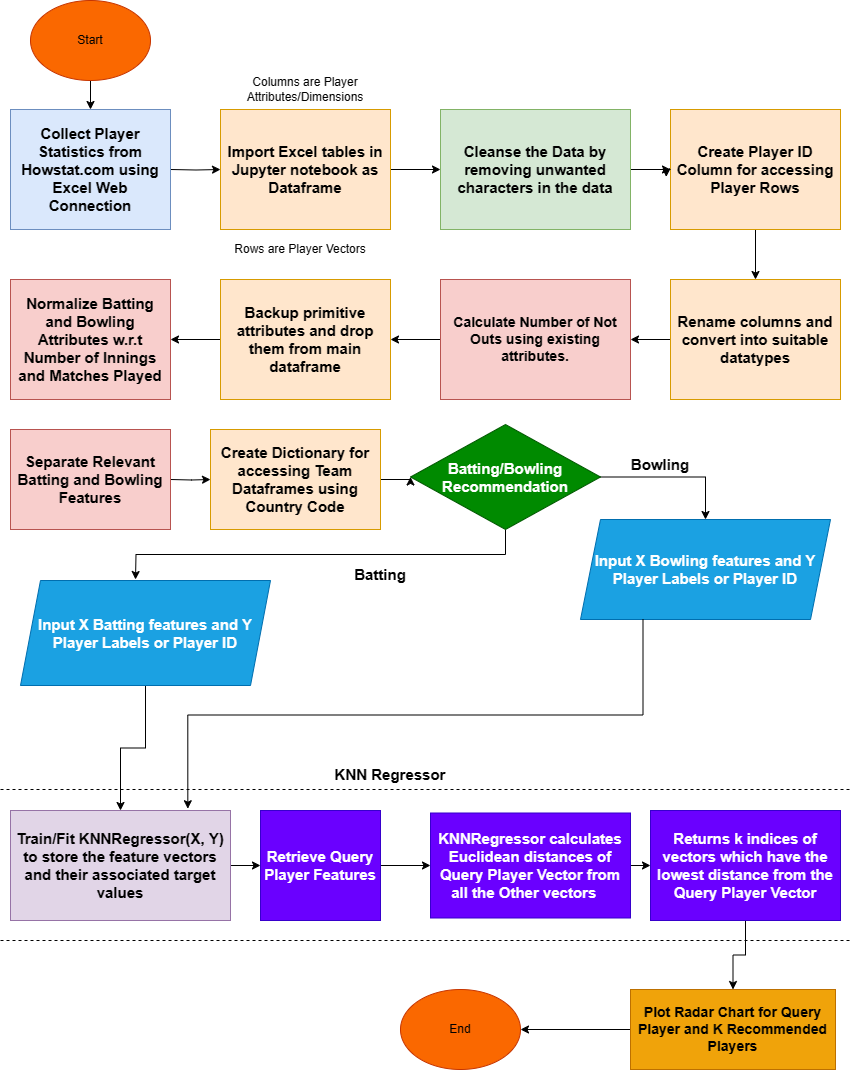

The diagram above was exported from draw.io. Its source (the exported page's mxGraphModel, read from the mxfile embedded in the PNG):
<mxGraphModel dx="1176" dy="645" grid="1" gridSize="10" guides="1" tooltips="1" connect="1" arrows="1" fold="1" page="1" pageScale="1" pageWidth="850" pageHeight="1100" background="none" math="0" shadow="0">
  <root>
    <mxCell id="0" />
    <mxCell id="1" parent="0" />
    <mxCell id="ql0hSR1luq9MQlSDu55J-5" style="edgeStyle=orthogonalEdgeStyle;rounded=0;orthogonalLoop=1;jettySize=auto;html=1;exitX=1;exitY=0.5;exitDx=0;exitDy=0;entryX=0;entryY=0.5;entryDx=0;entryDy=0;" edge="1" parent="1" target="ql0hSR1luq9MQlSDu55J-4">
      <mxGeometry relative="1" as="geometry">
        <mxPoint x="170" y="179" as="sourcePoint" />
      </mxGeometry>
    </mxCell>
    <mxCell id="ql0hSR1luq9MQlSDu55J-3" value="&lt;b&gt;&lt;font style=&quot;font-size: 15px;&quot;&gt;Collect Player Statistics from Howstat.com using Excel Web Connection&lt;/font&gt;&lt;/b&gt;" style="rounded=0;whiteSpace=wrap;html=1;fillColor=#dae8fc;strokeColor=#6c8ebf;" vertex="1" parent="1">
      <mxGeometry x="10" y="119" width="160" height="120" as="geometry" />
    </mxCell>
    <mxCell id="ql0hSR1luq9MQlSDu55J-9" style="edgeStyle=orthogonalEdgeStyle;rounded=0;orthogonalLoop=1;jettySize=auto;html=1;exitX=1;exitY=0.5;exitDx=0;exitDy=0;entryX=0;entryY=0.5;entryDx=0;entryDy=0;" edge="1" parent="1" source="ql0hSR1luq9MQlSDu55J-4" target="ql0hSR1luq9MQlSDu55J-7">
      <mxGeometry relative="1" as="geometry" />
    </mxCell>
    <mxCell id="ql0hSR1luq9MQlSDu55J-4" value="&lt;b&gt;&lt;font style=&quot;font-size: 15px;&quot;&gt;Import Excel tables in Jupyter notebook as Dataframe&lt;/font&gt;&lt;/b&gt;" style="rounded=0;whiteSpace=wrap;html=1;fillColor=#ffe6cc;strokeColor=#d79b00;" vertex="1" parent="1">
      <mxGeometry x="220" y="119" width="170" height="120" as="geometry" />
    </mxCell>
    <mxCell id="ql0hSR1luq9MQlSDu55J-11" style="edgeStyle=orthogonalEdgeStyle;rounded=0;orthogonalLoop=1;jettySize=auto;html=1;exitX=1;exitY=0.5;exitDx=0;exitDy=0;" edge="1" parent="1" source="ql0hSR1luq9MQlSDu55J-7" target="ql0hSR1luq9MQlSDu55J-10">
      <mxGeometry relative="1" as="geometry" />
    </mxCell>
    <mxCell id="ql0hSR1luq9MQlSDu55J-7" value="&lt;b&gt;&lt;font style=&quot;font-size: 15px;&quot;&gt;Cleanse the Data by removing unwanted characters in the data&lt;/font&gt;&lt;/b&gt;" style="rounded=0;whiteSpace=wrap;html=1;fillColor=#d5e8d4;strokeColor=#82b366;" vertex="1" parent="1">
      <mxGeometry x="440" y="119" width="190" height="120" as="geometry" />
    </mxCell>
    <mxCell id="ql0hSR1luq9MQlSDu55J-16" style="edgeStyle=orthogonalEdgeStyle;rounded=0;orthogonalLoop=1;jettySize=auto;html=1;exitX=0.5;exitY=1;exitDx=0;exitDy=0;entryX=0.5;entryY=0;entryDx=0;entryDy=0;" edge="1" parent="1" source="ql0hSR1luq9MQlSDu55J-10" target="ql0hSR1luq9MQlSDu55J-12">
      <mxGeometry relative="1" as="geometry" />
    </mxCell>
    <mxCell id="ql0hSR1luq9MQlSDu55J-10" value="&lt;b&gt;&lt;font style=&quot;font-size: 15px;&quot;&gt;Create Player ID Column for accessing Player Rows&lt;/font&gt;&lt;/b&gt;" style="rounded=0;whiteSpace=wrap;html=1;fillColor=#ffe6cc;strokeColor=#d79b00;" vertex="1" parent="1">
      <mxGeometry x="670" y="119" width="170" height="120" as="geometry" />
    </mxCell>
    <mxCell id="ql0hSR1luq9MQlSDu55J-18" style="edgeStyle=orthogonalEdgeStyle;rounded=0;orthogonalLoop=1;jettySize=auto;html=1;exitX=0;exitY=0.5;exitDx=0;exitDy=0;entryX=1;entryY=0.5;entryDx=0;entryDy=0;" edge="1" parent="1" source="ql0hSR1luq9MQlSDu55J-12" target="ql0hSR1luq9MQlSDu55J-17">
      <mxGeometry relative="1" as="geometry" />
    </mxCell>
    <mxCell id="ql0hSR1luq9MQlSDu55J-12" value="&lt;b&gt;&lt;font style=&quot;font-size: 15px;&quot;&gt;Rename columns and convert into suitable datatypes&lt;/font&gt;&lt;/b&gt;" style="rounded=0;whiteSpace=wrap;html=1;fillColor=#ffe6cc;strokeColor=#d79b00;" vertex="1" parent="1">
      <mxGeometry x="670" y="289" width="170" height="120" as="geometry" />
    </mxCell>
    <mxCell id="ql0hSR1luq9MQlSDu55J-13" style="edgeStyle=orthogonalEdgeStyle;rounded=0;orthogonalLoop=1;jettySize=auto;html=1;exitX=0;exitY=0.5;exitDx=0;exitDy=0;entryX=-0.025;entryY=0.562;entryDx=0;entryDy=0;entryPerimeter=0;" edge="1" parent="1" source="ql0hSR1luq9MQlSDu55J-10" target="ql0hSR1luq9MQlSDu55J-10">
      <mxGeometry relative="1" as="geometry" />
    </mxCell>
    <mxCell id="ql0hSR1luq9MQlSDu55J-14" value="Columns are Player Attributes/Dimensions" style="text;html=1;strokeColor=none;fillColor=none;align=center;verticalAlign=middle;whiteSpace=wrap;rounded=0;" vertex="1" parent="1">
      <mxGeometry x="225" y="79" width="160" height="40" as="geometry" />
    </mxCell>
    <mxCell id="ql0hSR1luq9MQlSDu55J-15" value="Rows are Player Vectors" style="text;html=1;strokeColor=none;fillColor=none;align=center;verticalAlign=middle;whiteSpace=wrap;rounded=0;" vertex="1" parent="1">
      <mxGeometry x="220" y="239" width="160" height="40" as="geometry" />
    </mxCell>
    <mxCell id="ql0hSR1luq9MQlSDu55J-20" style="edgeStyle=orthogonalEdgeStyle;rounded=0;orthogonalLoop=1;jettySize=auto;html=1;exitX=0;exitY=0.5;exitDx=0;exitDy=0;entryX=1;entryY=0.5;entryDx=0;entryDy=0;" edge="1" parent="1" source="ql0hSR1luq9MQlSDu55J-17" target="ql0hSR1luq9MQlSDu55J-19">
      <mxGeometry relative="1" as="geometry" />
    </mxCell>
    <mxCell id="ql0hSR1luq9MQlSDu55J-17" value="&lt;b&gt;&lt;font style=&quot;font-size: 14px;&quot;&gt;Calculate Number of Not Outs using existing attributes.&lt;/font&gt;&lt;/b&gt;" style="rounded=0;whiteSpace=wrap;html=1;fillColor=#f8cecc;strokeColor=#b85450;" vertex="1" parent="1">
      <mxGeometry x="440" y="289" width="190" height="120" as="geometry" />
    </mxCell>
    <mxCell id="ql0hSR1luq9MQlSDu55J-22" style="edgeStyle=orthogonalEdgeStyle;rounded=0;orthogonalLoop=1;jettySize=auto;html=1;exitX=0;exitY=0.5;exitDx=0;exitDy=0;" edge="1" parent="1" source="ql0hSR1luq9MQlSDu55J-19">
      <mxGeometry relative="1" as="geometry">
        <mxPoint x="170" y="349" as="targetPoint" />
      </mxGeometry>
    </mxCell>
    <mxCell id="ql0hSR1luq9MQlSDu55J-19" value="&lt;b&gt;&lt;font style=&quot;font-size: 15px;&quot;&gt;Backup primitive attributes and drop them from main dataframe&lt;/font&gt;&lt;/b&gt;" style="rounded=0;whiteSpace=wrap;html=1;fillColor=#ffe6cc;strokeColor=#d79b00;" vertex="1" parent="1">
      <mxGeometry x="220" y="289" width="170" height="120" as="geometry" />
    </mxCell>
    <mxCell id="ql0hSR1luq9MQlSDu55J-24" style="edgeStyle=orthogonalEdgeStyle;rounded=0;orthogonalLoop=1;jettySize=auto;html=1;exitX=0.5;exitY=1;exitDx=0;exitDy=0;entryX=0.5;entryY=0;entryDx=0;entryDy=0;" edge="1" parent="1">
      <mxGeometry relative="1" as="geometry">
        <mxPoint x="90" y="488" as="sourcePoint" />
        <mxPoint x="90" y="518" as="targetPoint" />
      </mxGeometry>
    </mxCell>
    <mxCell id="ql0hSR1luq9MQlSDu55J-21" value="&lt;b&gt;&lt;font style=&quot;font-size: 15px;&quot;&gt;Normalize Batting and Bowling Attributes w.r.t Number of Innings and Matches Played&lt;/font&gt;&lt;/b&gt;" style="rounded=0;whiteSpace=wrap;html=1;fillColor=#f8cecc;strokeColor=#b85450;" vertex="1" parent="1">
      <mxGeometry x="10" y="289" width="160" height="120" as="geometry" />
    </mxCell>
    <mxCell id="ql0hSR1luq9MQlSDu55J-45" style="edgeStyle=orthogonalEdgeStyle;rounded=0;orthogonalLoop=1;jettySize=auto;html=1;exitX=1;exitY=0.5;exitDx=0;exitDy=0;entryX=0;entryY=0.5;entryDx=0;entryDy=0;" edge="1" parent="1" target="ql0hSR1luq9MQlSDu55J-25">
      <mxGeometry relative="1" as="geometry">
        <mxPoint x="170" y="489" as="sourcePoint" />
      </mxGeometry>
    </mxCell>
    <mxCell id="ql0hSR1luq9MQlSDu55J-23" value="&lt;b&gt;&lt;font style=&quot;font-size: 15px;&quot;&gt;Separate Relevant Batting and Bowling Features&lt;/font&gt;&lt;/b&gt;" style="rounded=0;whiteSpace=wrap;html=1;fillColor=#f8cecc;strokeColor=#b85450;" vertex="1" parent="1">
      <mxGeometry x="10" y="439" width="160" height="100" as="geometry" />
    </mxCell>
    <mxCell id="ql0hSR1luq9MQlSDu55J-50" style="edgeStyle=orthogonalEdgeStyle;rounded=0;orthogonalLoop=1;jettySize=auto;html=1;exitX=1;exitY=0.5;exitDx=0;exitDy=0;entryX=0;entryY=0.5;entryDx=0;entryDy=0;" edge="1" parent="1" source="ql0hSR1luq9MQlSDu55J-25" target="ql0hSR1luq9MQlSDu55J-32">
      <mxGeometry relative="1" as="geometry" />
    </mxCell>
    <mxCell id="ql0hSR1luq9MQlSDu55J-25" value="&lt;b&gt;&lt;font style=&quot;font-size: 15px;&quot;&gt;Create Dictionary for accessing Team Dataframes using Country Code&lt;/font&gt;&lt;/b&gt;" style="rounded=0;whiteSpace=wrap;html=1;fillColor=#ffe6cc;strokeColor=#d79b00;" vertex="1" parent="1">
      <mxGeometry x="210" y="439" width="170" height="100" as="geometry" />
    </mxCell>
    <mxCell id="ql0hSR1luq9MQlSDu55J-73" style="edgeStyle=orthogonalEdgeStyle;rounded=0;orthogonalLoop=1;jettySize=auto;html=1;exitX=1;exitY=0.5;exitDx=0;exitDy=0;entryX=0;entryY=0.5;entryDx=0;entryDy=0;" edge="1" parent="1" source="ql0hSR1luq9MQlSDu55J-27" target="ql0hSR1luq9MQlSDu55J-51">
      <mxGeometry relative="1" as="geometry" />
    </mxCell>
    <mxCell id="ql0hSR1luq9MQlSDu55J-27" value="&lt;b style=&quot;border-color: var(--border-color);&quot;&gt;&lt;font style=&quot;border-color: var(--border-color); font-size: 15px;&quot;&gt;Train/Fit KNNRegressor(X, Y) to&amp;nbsp;&lt;/font&gt;&lt;/b&gt;&lt;b style=&quot;border-color: var(--border-color);&quot;&gt;&lt;font style=&quot;border-color: var(--border-color); font-size: 15px;&quot;&gt;store the feature vectors and their associated target values&lt;/font&gt;&lt;/b&gt;&lt;b&gt;&lt;font style=&quot;font-size: 15px;&quot;&gt;&lt;br&gt;&lt;/font&gt;&lt;/b&gt;" style="rounded=0;whiteSpace=wrap;html=1;fillColor=#e1d5e7;strokeColor=#9673a6;" vertex="1" parent="1">
      <mxGeometry x="10" y="820" width="220" height="110" as="geometry" />
    </mxCell>
    <mxCell id="ql0hSR1luq9MQlSDu55J-48" style="edgeStyle=orthogonalEdgeStyle;rounded=0;orthogonalLoop=1;jettySize=auto;html=1;exitX=1;exitY=0.5;exitDx=0;exitDy=0;entryX=0.5;entryY=0;entryDx=0;entryDy=0;" edge="1" parent="1" source="ql0hSR1luq9MQlSDu55J-32" target="ql0hSR1luq9MQlSDu55J-35">
      <mxGeometry relative="1" as="geometry" />
    </mxCell>
    <mxCell id="ql0hSR1luq9MQlSDu55J-49" style="edgeStyle=orthogonalEdgeStyle;rounded=0;orthogonalLoop=1;jettySize=auto;html=1;exitX=0.5;exitY=1;exitDx=0;exitDy=0;entryX=0.5;entryY=0;entryDx=0;entryDy=0;" edge="1" parent="1" source="ql0hSR1luq9MQlSDu55J-32">
      <mxGeometry relative="1" as="geometry">
        <mxPoint x="135" y="589" as="targetPoint" />
      </mxGeometry>
    </mxCell>
    <mxCell id="ql0hSR1luq9MQlSDu55J-32" value="&lt;b style=&quot;font-size: 15px;&quot;&gt;Batting/Bowling &lt;br&gt;Recommendation&lt;/b&gt;" style="rhombus;whiteSpace=wrap;html=1;fillColor=#008a00;fontColor=#ffffff;strokeColor=#005700;" vertex="1" parent="1">
      <mxGeometry x="410" y="434" width="190" height="105" as="geometry" />
    </mxCell>
    <mxCell id="ql0hSR1luq9MQlSDu55J-72" style="edgeStyle=orthogonalEdgeStyle;rounded=0;orthogonalLoop=1;jettySize=auto;html=1;exitX=0.5;exitY=1;exitDx=0;exitDy=0;" edge="1" parent="1" source="ql0hSR1luq9MQlSDu55J-34" target="ql0hSR1luq9MQlSDu55J-27">
      <mxGeometry relative="1" as="geometry" />
    </mxCell>
    <mxCell id="ql0hSR1luq9MQlSDu55J-34" value="&lt;b&gt;&lt;font style=&quot;font-size: 15px;&quot;&gt;Input X Batting features and Y Player Labels or Player ID&lt;/font&gt;&lt;/b&gt;" style="shape=parallelogram;perimeter=parallelogramPerimeter;whiteSpace=wrap;html=1;fixedSize=1;fillColor=#1ba1e2;fontColor=#ffffff;strokeColor=#006EAF;" vertex="1" parent="1">
      <mxGeometry x="20" y="590" width="250" height="105" as="geometry" />
    </mxCell>
    <mxCell id="ql0hSR1luq9MQlSDu55J-35" value="&lt;b&gt;&lt;font style=&quot;font-size: 15px;&quot;&gt;Input X Bowling features and Y Player Labels or Player ID&lt;/font&gt;&lt;/b&gt;" style="shape=parallelogram;perimeter=parallelogramPerimeter;whiteSpace=wrap;html=1;fixedSize=1;fillColor=#1ba1e2;fontColor=#ffffff;strokeColor=#006EAF;" vertex="1" parent="1">
      <mxGeometry x="580" y="529" width="250" height="100" as="geometry" />
    </mxCell>
    <mxCell id="ql0hSR1luq9MQlSDu55J-38" value="&lt;b&gt;&lt;font style=&quot;font-size: 15px;&quot;&gt;Batting&lt;/font&gt;&lt;/b&gt;" style="text;html=1;strokeColor=none;fillColor=none;align=center;verticalAlign=middle;whiteSpace=wrap;rounded=0;" vertex="1" parent="1">
      <mxGeometry x="350" y="569" width="60" height="30" as="geometry" />
    </mxCell>
    <mxCell id="ql0hSR1luq9MQlSDu55J-39" value="&lt;b&gt;&lt;font style=&quot;font-size: 15px;&quot;&gt;Bowling&lt;/font&gt;&lt;/b&gt;" style="text;html=1;strokeColor=none;fillColor=none;align=center;verticalAlign=middle;whiteSpace=wrap;rounded=0;" vertex="1" parent="1">
      <mxGeometry x="630" y="459" width="60" height="30" as="geometry" />
    </mxCell>
    <mxCell id="ql0hSR1luq9MQlSDu55J-53" style="edgeStyle=orthogonalEdgeStyle;rounded=0;orthogonalLoop=1;jettySize=auto;html=1;exitX=1;exitY=0.5;exitDx=0;exitDy=0;entryX=0;entryY=0.5;entryDx=0;entryDy=0;" edge="1" parent="1" source="ql0hSR1luq9MQlSDu55J-51" target="ql0hSR1luq9MQlSDu55J-52">
      <mxGeometry relative="1" as="geometry" />
    </mxCell>
    <mxCell id="ql0hSR1luq9MQlSDu55J-51" value="&lt;b&gt;&lt;font style=&quot;font-size: 15px;&quot;&gt;Retrieve Query Player Features&lt;/font&gt;&lt;/b&gt;" style="rounded=0;whiteSpace=wrap;html=1;fillColor=#6a00ff;fontColor=#ffffff;strokeColor=#3700CC;" vertex="1" parent="1">
      <mxGeometry x="260" y="820" width="120" height="110" as="geometry" />
    </mxCell>
    <mxCell id="ql0hSR1luq9MQlSDu55J-55" style="edgeStyle=orthogonalEdgeStyle;rounded=0;orthogonalLoop=1;jettySize=auto;html=1;exitX=1;exitY=0.5;exitDx=0;exitDy=0;entryX=0;entryY=0.5;entryDx=0;entryDy=0;" edge="1" parent="1" source="ql0hSR1luq9MQlSDu55J-52" target="ql0hSR1luq9MQlSDu55J-54">
      <mxGeometry relative="1" as="geometry" />
    </mxCell>
    <mxCell id="ql0hSR1luq9MQlSDu55J-52" value="&lt;b&gt;&lt;font style=&quot;font-size: 15px;&quot;&gt;KNNRegressor calculates Euclidean distances of Query Player Vector from all the Other vectors&amp;nbsp; &amp;nbsp;&lt;/font&gt;&lt;/b&gt;" style="rounded=0;whiteSpace=wrap;html=1;fillColor=#6a00ff;fontColor=#ffffff;strokeColor=#3700CC;" vertex="1" parent="1">
      <mxGeometry x="430" y="822.5" width="200" height="105" as="geometry" />
    </mxCell>
    <mxCell id="ql0hSR1luq9MQlSDu55J-68" style="edgeStyle=orthogonalEdgeStyle;rounded=0;orthogonalLoop=1;jettySize=auto;html=1;exitX=0.5;exitY=1;exitDx=0;exitDy=0;" edge="1" parent="1" source="ql0hSR1luq9MQlSDu55J-54" target="ql0hSR1luq9MQlSDu55J-64">
      <mxGeometry relative="1" as="geometry" />
    </mxCell>
    <mxCell id="ql0hSR1luq9MQlSDu55J-54" value="&lt;b&gt;&lt;font style=&quot;font-size: 15px;&quot;&gt;Returns k indices of vectors which have the lowest distance from the Query Player Vector&lt;/font&gt;&lt;/b&gt;" style="rounded=0;whiteSpace=wrap;html=1;fillColor=#6a00ff;fontColor=#ffffff;strokeColor=#3700CC;" vertex="1" parent="1">
      <mxGeometry x="650" y="820" width="190" height="110" as="geometry" />
    </mxCell>
    <mxCell id="ql0hSR1luq9MQlSDu55J-57" value="" style="endArrow=none;dashed=1;html=1;rounded=0;" edge="1" parent="1">
      <mxGeometry width="50" height="50" relative="1" as="geometry">
        <mxPoint y="799" as="sourcePoint" />
        <mxPoint x="850" y="799" as="targetPoint" />
        <Array as="points">
          <mxPoint x="365" y="799" />
          <mxPoint x="605" y="799" />
        </Array>
      </mxGeometry>
    </mxCell>
    <mxCell id="ql0hSR1luq9MQlSDu55J-58" value="&lt;b&gt;&lt;font style=&quot;font-size: 15px;&quot;&gt;KNN Regressor&lt;/font&gt;&lt;/b&gt;" style="text;html=1;strokeColor=none;fillColor=none;align=center;verticalAlign=middle;whiteSpace=wrap;rounded=0;" vertex="1" parent="1">
      <mxGeometry x="235" y="769" width="310" height="30" as="geometry" />
    </mxCell>
    <mxCell id="ql0hSR1luq9MQlSDu55J-59" value="" style="endArrow=none;dashed=1;html=1;rounded=0;" edge="1" parent="1">
      <mxGeometry width="50" height="50" relative="1" as="geometry">
        <mxPoint y="950" as="sourcePoint" />
        <mxPoint x="850" y="950" as="targetPoint" />
        <Array as="points">
          <mxPoint x="360" y="950" />
          <mxPoint x="600" y="950" />
        </Array>
      </mxGeometry>
    </mxCell>
    <mxCell id="ql0hSR1luq9MQlSDu55J-69" style="edgeStyle=orthogonalEdgeStyle;rounded=0;orthogonalLoop=1;jettySize=auto;html=1;exitX=0;exitY=0.5;exitDx=0;exitDy=0;entryX=1;entryY=0.5;entryDx=0;entryDy=0;" edge="1" parent="1" source="ql0hSR1luq9MQlSDu55J-64" target="ql0hSR1luq9MQlSDu55J-66">
      <mxGeometry relative="1" as="geometry" />
    </mxCell>
    <mxCell id="ql0hSR1luq9MQlSDu55J-64" value="&lt;b&gt;&lt;font style=&quot;font-size: 14px;&quot;&gt;Plot Radar Chart for Query Player and K Recommended Players&lt;/font&gt;&lt;/b&gt;" style="rounded=0;whiteSpace=wrap;html=1;fillColor=#f0a30a;fontColor=#000000;strokeColor=#BD7000;" vertex="1" parent="1">
      <mxGeometry x="630" y="999" width="205" height="80" as="geometry" />
    </mxCell>
    <mxCell id="ql0hSR1luq9MQlSDu55J-66" value="End" style="ellipse;whiteSpace=wrap;html=1;fillColor=#fa6800;fontColor=#000000;strokeColor=#C73500;" vertex="1" parent="1">
      <mxGeometry x="400" y="999" width="120" height="80" as="geometry" />
    </mxCell>
    <mxCell id="ql0hSR1luq9MQlSDu55J-70" value="" style="edgeStyle=orthogonalEdgeStyle;rounded=0;orthogonalLoop=1;jettySize=auto;html=1;" edge="1" parent="1" source="ql0hSR1luq9MQlSDu55J-67" target="ql0hSR1luq9MQlSDu55J-3">
      <mxGeometry relative="1" as="geometry" />
    </mxCell>
    <mxCell id="ql0hSR1luq9MQlSDu55J-67" value="Start" style="ellipse;whiteSpace=wrap;html=1;fillColor=#fa6800;fontColor=#000000;strokeColor=#C73500;" vertex="1" parent="1">
      <mxGeometry x="30" y="10" width="120" height="80" as="geometry" />
    </mxCell>
    <mxCell id="ql0hSR1luq9MQlSDu55J-71" style="edgeStyle=orthogonalEdgeStyle;rounded=0;orthogonalLoop=1;jettySize=auto;html=1;exitX=0.25;exitY=1;exitDx=0;exitDy=0;entryX=0.806;entryY=-0.016;entryDx=0;entryDy=0;entryPerimeter=0;" edge="1" parent="1" source="ql0hSR1luq9MQlSDu55J-35" target="ql0hSR1luq9MQlSDu55J-27">
      <mxGeometry relative="1" as="geometry" />
    </mxCell>
  </root>
</mxGraphModel>